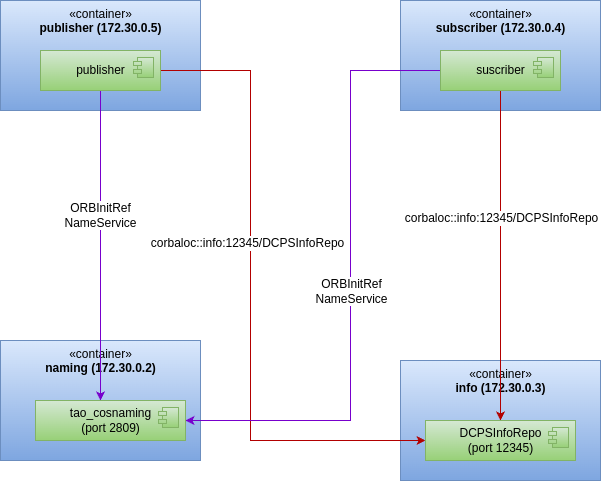

The diagram above was exported from draw.io. Its source (the exported page's mxGraphModel, read from the mxfile embedded in the PNG):
<mxGraphModel dx="706" dy="632" grid="1" gridSize="10" guides="1" tooltips="1" connect="1" arrows="1" fold="1" page="1" pageScale="1" pageWidth="850" pageHeight="1100" math="0" shadow="0">
  <root>
    <mxCell id="0" />
    <mxCell id="1" parent="0" />
    <mxCell id="3KIfgCuFnMm3CTcFPs_P-1" value="«container»&lt;br&gt;&lt;b&gt;publisher (172.30.0.5)&lt;/b&gt;" style="html=1;verticalAlign=top;fillColor=#dae8fc;strokeColor=#6c8ebf;gradientColor=#7ea6e0;" vertex="1" parent="1">
      <mxGeometry x="40" y="280" width="200" height="110" as="geometry" />
    </mxCell>
    <mxCell id="3KIfgCuFnMm3CTcFPs_P-2" value="«container»&lt;br&gt;&lt;b&gt;subscriber (172.30.0.4)&lt;/b&gt;" style="html=1;verticalAlign=top;fillColor=#dae8fc;strokeColor=#6c8ebf;gradientColor=#7ea6e0;" vertex="1" parent="1">
      <mxGeometry x="440" y="280" width="200" height="110" as="geometry" />
    </mxCell>
    <mxCell id="3KIfgCuFnMm3CTcFPs_P-3" value="«container»&lt;br&gt;&lt;b&gt;naming (172.30.0.2)&lt;/b&gt;" style="html=1;verticalAlign=top;fillColor=#dae8fc;strokeColor=#6c8ebf;gradientColor=#7ea6e0;" vertex="1" parent="1">
      <mxGeometry x="40" y="620" width="200" height="120" as="geometry" />
    </mxCell>
    <mxCell id="3KIfgCuFnMm3CTcFPs_P-4" value="«container»&lt;br&gt;&lt;b&gt;info (172.30.0.3)&lt;/b&gt;" style="html=1;verticalAlign=top;fillColor=#dae8fc;strokeColor=#6c8ebf;gradientColor=#7ea6e0;" vertex="1" parent="1">
      <mxGeometry x="440" y="640" width="200" height="120" as="geometry" />
    </mxCell>
    <mxCell id="3KIfgCuFnMm3CTcFPs_P-5" style="edgeStyle=orthogonalEdgeStyle;rounded=0;orthogonalLoop=1;jettySize=auto;html=1;entryX=0;entryY=0.5;entryDx=0;entryDy=0;fillColor=#e51400;strokeColor=#B20000;" edge="1" parent="1" source="3KIfgCuFnMm3CTcFPs_P-9" target="3KIfgCuFnMm3CTcFPs_P-19">
      <mxGeometry relative="1" as="geometry">
        <Array as="points">
          <mxPoint x="290" y="350" />
          <mxPoint x="290" y="720" />
        </Array>
      </mxGeometry>
    </mxCell>
    <mxCell id="3KIfgCuFnMm3CTcFPs_P-6" value="corbaloc::info:12345/DCPSInfoRepo" style="text;html=1;resizable=0;points=[];align=center;verticalAlign=middle;labelBackgroundColor=#ffffff;" vertex="1" connectable="0" parent="3KIfgCuFnMm3CTcFPs_P-5">
      <mxGeometry x="-0.1746" y="-4" relative="1" as="geometry">
        <mxPoint as="offset" />
      </mxGeometry>
    </mxCell>
    <mxCell id="3KIfgCuFnMm3CTcFPs_P-7" style="edgeStyle=orthogonalEdgeStyle;rounded=0;orthogonalLoop=1;jettySize=auto;html=1;fillColor=#aa00ff;strokeColor=#7700CC;" edge="1" parent="1" source="3KIfgCuFnMm3CTcFPs_P-9" target="3KIfgCuFnMm3CTcFPs_P-17">
      <mxGeometry relative="1" as="geometry">
        <Array as="points">
          <mxPoint x="140" y="590" />
          <mxPoint x="140" y="590" />
        </Array>
      </mxGeometry>
    </mxCell>
    <mxCell id="3KIfgCuFnMm3CTcFPs_P-8" value="ORBInitRef&lt;br&gt;NameService" style="text;html=1;resizable=0;points=[];align=center;verticalAlign=middle;labelBackgroundColor=#ffffff;" vertex="1" connectable="0" parent="3KIfgCuFnMm3CTcFPs_P-7">
      <mxGeometry x="-0.2" y="-1" relative="1" as="geometry">
        <mxPoint as="offset" />
      </mxGeometry>
    </mxCell>
    <mxCell id="3KIfgCuFnMm3CTcFPs_P-9" value="publisher" style="html=1;gradientColor=#97d077;fillColor=#d5e8d4;strokeColor=#82b366;" vertex="1" parent="1">
      <mxGeometry x="80" y="330" width="120" height="40" as="geometry" />
    </mxCell>
    <mxCell id="3KIfgCuFnMm3CTcFPs_P-10" value="" style="shape=component;jettyWidth=8;jettyHeight=4;gradientColor=#97d077;fillColor=#d5e8d4;strokeColor=#82b366;" vertex="1" parent="3KIfgCuFnMm3CTcFPs_P-9">
      <mxGeometry x="1" width="20" height="20" relative="1" as="geometry">
        <mxPoint x="-27" y="7" as="offset" />
      </mxGeometry>
    </mxCell>
    <mxCell id="3KIfgCuFnMm3CTcFPs_P-11" style="edgeStyle=orthogonalEdgeStyle;rounded=0;orthogonalLoop=1;jettySize=auto;html=1;fillColor=#e51400;strokeColor=#B20000;" edge="1" parent="1" source="3KIfgCuFnMm3CTcFPs_P-15" target="3KIfgCuFnMm3CTcFPs_P-19">
      <mxGeometry relative="1" as="geometry" />
    </mxCell>
    <mxCell id="3KIfgCuFnMm3CTcFPs_P-12" value="corbaloc::info:12345/DCPSInfoRepo" style="text;html=1;resizable=0;points=[];align=center;verticalAlign=middle;labelBackgroundColor=#ffffff;" vertex="1" connectable="0" parent="3KIfgCuFnMm3CTcFPs_P-11">
      <mxGeometry x="-0.2308" relative="1" as="geometry">
        <mxPoint as="offset" />
      </mxGeometry>
    </mxCell>
    <mxCell id="3KIfgCuFnMm3CTcFPs_P-13" style="edgeStyle=orthogonalEdgeStyle;rounded=0;orthogonalLoop=1;jettySize=auto;html=1;entryX=1;entryY=0.5;entryDx=0;entryDy=0;fillColor=#aa00ff;strokeColor=#7700CC;" edge="1" parent="1" source="3KIfgCuFnMm3CTcFPs_P-15" target="3KIfgCuFnMm3CTcFPs_P-17">
      <mxGeometry relative="1" as="geometry">
        <Array as="points">
          <mxPoint x="390" y="350" />
          <mxPoint x="390" y="700" />
        </Array>
      </mxGeometry>
    </mxCell>
    <mxCell id="3KIfgCuFnMm3CTcFPs_P-14" value="ORBInitRef&lt;br&gt;NameService" style="text;html=1;resizable=0;points=[];align=center;verticalAlign=middle;labelBackgroundColor=#ffffff;" vertex="1" connectable="0" parent="3KIfgCuFnMm3CTcFPs_P-13">
      <mxGeometry x="-0.073" y="-1" relative="1" as="geometry">
        <mxPoint x="1" y="30" as="offset" />
      </mxGeometry>
    </mxCell>
    <mxCell id="3KIfgCuFnMm3CTcFPs_P-15" value="suscriber" style="html=1;gradientColor=#97d077;fillColor=#d5e8d4;strokeColor=#82b366;" vertex="1" parent="1">
      <mxGeometry x="480" y="330" width="120" height="40" as="geometry" />
    </mxCell>
    <mxCell id="3KIfgCuFnMm3CTcFPs_P-16" value="" style="shape=component;jettyWidth=8;jettyHeight=4;gradientColor=#97d077;fillColor=#d5e8d4;strokeColor=#82b366;" vertex="1" parent="3KIfgCuFnMm3CTcFPs_P-15">
      <mxGeometry x="1" width="20" height="20" relative="1" as="geometry">
        <mxPoint x="-27" y="7" as="offset" />
      </mxGeometry>
    </mxCell>
    <mxCell id="3KIfgCuFnMm3CTcFPs_P-17" value="tao_cosnaming&lt;br&gt;(port 2809)" style="html=1;gradientColor=#97d077;fillColor=#d5e8d4;strokeColor=#82b366;" vertex="1" parent="1">
      <mxGeometry x="75" y="680" width="150" height="40" as="geometry" />
    </mxCell>
    <mxCell id="3KIfgCuFnMm3CTcFPs_P-18" value="" style="shape=component;jettyWidth=8;jettyHeight=4;gradientColor=#97d077;fillColor=#d5e8d4;strokeColor=#82b366;" vertex="1" parent="3KIfgCuFnMm3CTcFPs_P-17">
      <mxGeometry x="1" width="20" height="20" relative="1" as="geometry">
        <mxPoint x="-27" y="7" as="offset" />
      </mxGeometry>
    </mxCell>
    <mxCell id="3KIfgCuFnMm3CTcFPs_P-19" value="DCPSInfoRepo&lt;br&gt;(port 12345)" style="html=1;gradientColor=#97d077;fillColor=#d5e8d4;strokeColor=#82b366;" vertex="1" parent="1">
      <mxGeometry x="465" y="700" width="150" height="40" as="geometry" />
    </mxCell>
    <mxCell id="3KIfgCuFnMm3CTcFPs_P-20" value="" style="shape=component;jettyWidth=8;jettyHeight=4;gradientColor=#97d077;fillColor=#d5e8d4;strokeColor=#82b366;" vertex="1" parent="3KIfgCuFnMm3CTcFPs_P-19">
      <mxGeometry x="1" width="20" height="20" relative="1" as="geometry">
        <mxPoint x="-27" y="7" as="offset" />
      </mxGeometry>
    </mxCell>
  </root>
</mxGraphModel>